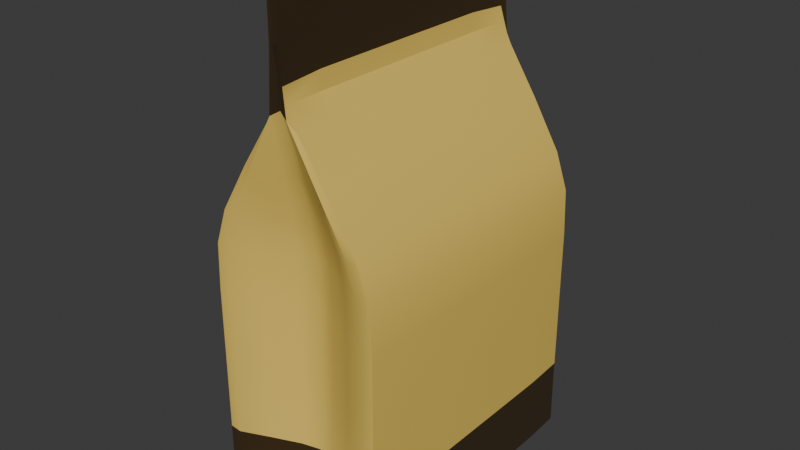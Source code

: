 # Source: coffe_bag.blend  (saved by Blender 4.5.91; exported with 4.5.12 LTS)
import bpy
from mathutils import Matrix  # noqa: F401  (used for matrix-valued properties, if any)

bpy.ops.wm.read_factory_settings(use_empty=True)
scene = bpy.context.scene
scene.name = 'Scene'

# ---- collections
col_collection = bpy.data.collections.new('Collection'); scene.collection.children.link(col_collection)

# ---- materials (node trees are filled in below, after node groups)
mat_material_001 = bpy.data.materials.new('Material.001')
mat_material_002 = bpy.data.materials.new('Material.002')

# ---- node groups
ng_smooth_by_angle = bpy.data.node_groups.new('Smooth by Angle', 'GeometryNodeTree')
_s = ng_smooth_by_angle.interface.new_socket(name='Mesh', in_out='OUTPUT', socket_type='NodeSocketGeometry')
_s = ng_smooth_by_angle.interface.new_socket(name='Mesh', in_out='INPUT', socket_type='NodeSocketGeometry')
_s = ng_smooth_by_angle.interface.new_socket(name='Angle', in_out='INPUT', socket_type='NodeSocketFloat')
_s.subtype = 'ANGLE'
_s.default_value = 0.5236
_s.min_value = 0.0
_s.max_value = 3.142
_s.description = 'Maximum face angle for smooth edges'
_s = ng_smooth_by_angle.interface.new_socket(name='Ignore Sharpness', in_out='INPUT', socket_type='NodeSocketBool')
_s.force_non_field = True
ng_smooth_by_angle.description = 'Set the sharpness of mesh edges based on the angle between the neighboring faces'
ng_smooth_by_angle.is_modifier = True
_N = ng_smooth_by_angle.nodes; _L = ng_smooth_by_angle.links
n0 = _N.new('GeometryNodeSetShadeSmooth'); n0.name = 'Set Shade Smooth'; n0.location = (120, -80)
n0.domain = 'EDGE'
n1 = _N.new('GeometryNodeSetShadeSmooth'); n1.name = 'Set Shade Smooth.001'; n1.location = (300, -80)
n2 = _N.new('NodeGroupOutput'); n2.name = 'Group Output'; n2.location = (480, -80)
n3 = _N.new('GeometryNodeInputMeshEdgeAngle'); n3.name = 'Edge Angle'; n3.location = (-440, -240)
n4 = _N.new('NodeGroupInput'); n4.name = 'Group Input'; n4.location = (-80, -80)
n5 = _N.new('GeometryNodeInputEdgeSmooth'); n5.name = 'Is Edge Smooth'; n5.location = (-260, -120)
n6 = _N.new('GeometryNodeInputShadeSmooth'); n6.name = 'Is Shade Smooth'; n6.location = (-440, -397)
n7 = _N.new('FunctionNodeCompare'); n7.name = 'Compare'; n7.location = (-260, -260)
n7.operation = 'LESS_EQUAL'
n7.inputs[6].default_value = (0.0, 0.0, 0.0, 0.0)
n7.inputs[7].default_value = (0.0, 0.0, 0.0, 0.0)
n8 = _N.new('FunctionNodeBooleanMath'); n8.name = 'Boolean Math.001'; n8.location = (-80, -260)
n9 = _N.new('NodeGroupInput'); n9.name = 'Group Input.001'; n9.location = (-440, -329)
n10 = _N.new('NodeGroupInput'); n10.name = 'Group Input.002'; n10.location = (-259, -189)
n11 = _N.new('FunctionNodeBooleanMath'); n11.name = 'Boolean Math'; n11.location = (-80, -149)
n11.operation = 'OR'
n12 = _N.new('FunctionNodeBooleanMath'); n12.name = 'Boolean Math.002'; n12.location = (-260, -380)
n12.operation = 'OR'
n13 = _N.new('NodeGroupInput'); n13.name = 'Group Input.003'; n13.location = (-440, -460)
_L.new(n3.outputs[0], n7.inputs[0])
_L.new(n1.outputs[0], n2.inputs[0])
_L.new(n9.outputs[1], n7.inputs[1])
_L.new(n7.outputs[0], n8.inputs[0])
_L.new(n4.outputs[0], n0.inputs[0])
_L.new(n0.outputs[0], n1.inputs[0])
_L.new(n8.outputs[0], n0.inputs[2])
_L.new(n10.outputs[2], n11.inputs[1])
_L.new(n5.outputs[0], n11.inputs[0])
_L.new(n11.outputs[0], n0.inputs[1])
_L.new(n13.outputs[2], n12.inputs[1])
_L.new(n6.outputs[0], n12.inputs[0])
_L.new(n12.outputs[0], n8.inputs[1])
n2.is_active_output = True

# ---- material node trees
mat_material_001.use_nodes = True; mat_material_001.node_tree.nodes.clear()
_N = mat_material_001.node_tree.nodes; _L = mat_material_001.node_tree.links
n0 = _N.new('ShaderNodeBsdfPrincipled'); n0.name = 'Principled BSDF'; n0.location = (-178, 139)
n0.inputs[0].default_value = (0.7969, 0.5568, 0.1053, 1.0)
n0.inputs[2].default_value = 0.8909
n1 = _N.new('ShaderNodeOutputMaterial'); n1.name = 'Material Output'; n1.location = (200, 100)
_L.new(n0.outputs[0], n1.inputs[0])
n1.is_active_output = True
mat_material_002.use_nodes = True; mat_material_002.node_tree.nodes.clear()
_N = mat_material_002.node_tree.nodes; _L = mat_material_002.node_tree.links
n0 = _N.new('ShaderNodeBsdfPrincipled'); n0.name = 'Principled BSDF'; n0.location = (-200, 100)
n0.inputs[0].default_value = (0.03482, 0.01702, 0.0, 1.0)
n0.inputs[2].default_value = 1.0
n1 = _N.new('ShaderNodeOutputMaterial'); n1.name = 'Material Output'; n1.location = (200, 100)
_L.new(n0.outputs[0], n1.inputs[0])
n1.is_active_output = True

# ---- world
world_world = bpy.data.worlds.new('World'); scene.world = world_world
world_world.use_nodes = True; world_world.node_tree.nodes.clear()
_N = world_world.node_tree.nodes; _L = world_world.node_tree.links
n0 = _N.new('ShaderNodeOutputWorld'); n0.name = 'World Output'; n0.location = (200, 100)
n1 = _N.new('ShaderNodeBackground'); n1.name = 'Background'; n1.location = (-200, 100)
n1.inputs[0].default_value = (0.05088, 0.05088, 0.05088, 1.0)
_L.new(n1.outputs[0], n0.inputs[0])
n0.is_active_output = True
world_world.color = (0.05088, 0.05088, 0.05088)
world_world.sun_shadow_jitter_overblur = 0.0

# ---- meshes
me_cube_001 = bpy.data.meshes.new('Cube.001')
me_cube_001.from_pydata([(-0.9928, -0.9928, 0.0455), (-0.9972, -0.9972, 0.0519), (-0.9928, 0.9928, 0.0455), (-0.9972, 0.9972, 0.0519), (0.9928, -0.9928, 0.0455), (0.9972, -0.9972, 0.0519), (0.9928, 0.9928, 0.0455), (0.9972, 0.9972, 0.0519), (0.07837, 0.7066, 2.0), (-0.07837, 0.7066, 2.0), (-0.07837, -0.7066, 2.0), (0.07837, -0.7066, 2.0), (-0.07909, 1.0, 0.05874), (0.07909, 1.0, 0.05874), (0.07919, 0.9945, 0.04949), (-0.07919, 0.9945, 0.04949), (-0.07911, 0.9991, 0.05665), (0.07911, 0.9991, 0.05665), (0.07909, -1.0, 0.05874), (-0.07909, -1.0, 0.05874), (-0.07919, -0.9945, 0.04949), (0.07919, -0.9945, 0.04949), (0.07911, -0.9991, 0.05665), (-0.07911, -0.9991, 0.05665), (-0.9933, -1.0, 2.0), (-1.0, -0.9942, 2.0), (-1.0, 0.9942, 2.0), (-0.9933, 1.0, 2.0), (1.0, -0.9942, 2.0), (0.9933, -1.0, 2.0), (0.9933, 1.0, 2.0), (1.0, 0.9942, 2.0), (-0.9933, -1.0, 0.05874), (-1.0, -0.9942, 0.05874), (-0.9979, -0.9979, 0.05374), (-1.0, 0.9942, 0.05874), (-0.9933, 1.0, 0.05874), (-0.9979, 0.9979, 0.05374), (1.0, -0.9942, 0.05874), (0.9933, -1.0, 0.05874), (0.9979, -0.9979, 0.05374), (0.9933, 1.0, 0.05874), (1.0, 0.9942, 0.05874), (0.9979, 0.9979, 0.05374), (-0.02825, 0.9942, 3.513), (-0.02245, 0.9942, 3.519), (-0.02245, 1.0, 3.513), (0.02245, 0.9942, 3.519), (0.02825, 0.9942, 3.513), (0.02245, 1.0, 3.513), (0.02245, -0.9942, 3.519), (0.02245, -1.0, 3.513), (0.02825, -0.9942, 3.513), (-0.02245, -1.0, 3.513), (-0.02245, -0.9942, 3.519), (-0.02825, -0.9942, 3.513), (-0.02825, -0.9942, 2.861), (-0.0326, -0.9942, 2.851), (-0.02245, -1.0, 2.854), (0.02825, -0.9942, 2.861), (0.02245, -1.0, 2.854), (0.0326, -0.9942, 2.851), (0.02825, 0.9942, 2.861), (0.0326, 0.9942, 2.851), (0.02245, 1.0, 2.854), (-0.02825, 0.9942, 2.861), (-0.02245, 1.0, 2.854), (-0.0326, 0.9942, 2.851), (0.07847, -0.7066, 1.724), (-0.07847, -0.7066, 1.724), (0.07847, 0.7066, 1.724), (-0.07847, 0.7066, 1.724), (-0.9933, -1.0, 1.724), (-1.0, -0.9942, 1.724), (-0.9933, 1.0, 1.724), (-1.0, 0.9942, 1.724), (0.9933, 1.0, 1.724), (1.0, 0.9942, 1.724), (0.9933, -1.0, 1.724), (1.0, -0.9942, 1.724), (-0.07898, -0.7066, 0.3429), (0.07898, 0.7066, 0.3429), (-1.0, -0.9942, 0.3429), (-0.9933, 1.0, 0.3429), (1.0, 0.9942, 0.3429), (0.9933, -1.0, 0.3429), (0.07898, -0.7066, 0.3429), (-0.07898, 0.7066, 0.3429), (-0.9933, -1.0, 0.3429), (-1.0, 0.9942, 0.3429), (0.9933, 1.0, 0.3429), (1.0, -0.9942, 0.3429), (-0.07907, -0.9962, 0.0952), (0.07907, 0.9962, 0.0952), (-1.0, -0.9942, 0.0952), (-0.9933, 1.0, 0.0952), (1.0, 0.9942, 0.0952), (0.9933, -1.0, 0.0952), (0.07907, -0.9962, 0.0952), (-0.07907, 0.9962, 0.0952), (-0.9933, -1.0, 0.0952), (-1.0, 0.9942, 0.0952), (0.9933, 1.0, 0.0952), (1.0, -0.9942, 0.0952)], [], [(2, 0, 1, 3), (4, 6, 7, 5), (17, 14, 15, 16), (13, 17, 16, 12), (23, 20, 21, 22), (19, 23, 22, 18), (14, 21, 20, 15), (68, 11, 10, 69), (93, 13, 12, 99), (6, 14, 17, 7), (15, 2, 3, 16), (14, 6, 4, 21), (2, 15, 20, 0), (0, 20, 23, 1), (21, 4, 5, 22), (32, 33, 34), (35, 36, 37), (38, 39, 40), (41, 42, 43), (44, 45, 46), (47, 48, 49), (50, 51, 52), (53, 54, 55), (56, 57, 58), (59, 60, 61), (62, 63, 64), (65, 66, 67), (58, 53, 55, 56), (44, 55, 54, 45), (52, 48, 47, 50), (51, 60, 59, 52), (64, 49, 48, 62), (49, 46, 45, 47), (53, 51, 50, 54), (46, 66, 65, 44), (72, 24, 25, 73), (95, 36, 35, 101), (76, 30, 31, 77), (97, 39, 38, 103), (61, 63, 62, 59), (67, 57, 56, 65), (66, 27, 26, 67), (24, 58, 57, 25), (60, 29, 28, 61), (30, 64, 63, 31), (26, 25, 57, 67), (24, 10, 58), (73, 25, 26, 75), (69, 10, 24, 72), (9, 27, 66), (74, 27, 9, 71), (28, 31, 63, 61), (77, 31, 28, 79), (11, 29, 60), (78, 29, 11, 68), (30, 8, 64), (70, 8, 30, 76), (1, 23, 19, 32, 34), (3, 1, 34, 33, 35, 37), (16, 3, 37, 36, 12), (22, 5, 40, 39, 18), (5, 7, 43, 42, 38, 40), (7, 17, 13, 41, 43), (65, 56, 55, 44), (50, 47, 45, 54), (64, 66, 46, 49), (59, 62, 48, 52), (58, 60, 51, 53), (11, 60, 58, 10), (9, 66, 64, 8), (81, 70, 76, 90), (85, 78, 68, 86), (84, 77, 79, 91), (83, 74, 71, 87), (80, 69, 72, 88), (82, 73, 75, 89), (29, 78, 79, 28), (90, 76, 77, 84), (27, 74, 75, 26), (88, 72, 73, 82), (8, 70, 71, 9), (86, 68, 69, 80), (98, 86, 80, 92), (100, 88, 82, 94), (102, 90, 84, 96), (94, 82, 89, 101), (92, 80, 88, 100), (95, 83, 87, 99), (96, 84, 91, 103), (97, 85, 86, 98), (93, 81, 90, 102), (78, 85, 91, 79), (74, 83, 89, 75), (70, 81, 87, 71), (13, 93, 102, 41), (39, 97, 98, 18), (42, 96, 103, 38), (36, 95, 99, 12), (19, 92, 100, 32), (33, 94, 101, 35), (41, 102, 96, 42), (32, 100, 94, 33), (18, 98, 92, 19), (85, 97, 103, 91), (83, 95, 101, 89), (81, 93, 99, 87)])
me_cube_001.polygons.foreach_set('use_smooth', [True] * 106)
me_cube_001.polygons.foreach_set('material_index', [1, 1, 1, 1, 1, 1, 1, 0, 1, 1, 1, 1, 1, 1, 1, 1, 1, 1, 1, 1, 1, 1, 1, 0, 0, 0, 0, 1, 1, 1, 1, 1, 1, 1, 1, 0, 1, 0, 1, 0, 0, 0, 0, 0, 0, 0, 0, 0, 0, 0, 0, 0, 0, 0, 0, 0, 0, 1, 1, 1, 1, 1, 1, 1, 1, 1, 1, 1, 0, 0, 0, 0, 0, 0, 0, 0, 0, 0, 0, 0, 0, 0, 1, 1, 1, 1, 1, 1, 1, 1, 1, 0, 0, 0, 1, 1, 1, 1, 1, 1, 1, 1, 1, 1, 1, 1])
_k = {(44, 55): 0.47546, (45, 54): 0.47546, (48, 52): 0.47546, (47, 50): 0.47546, (46, 49): 0.47546, (45, 47): 0.47546, (51, 53): 0.47546, (50, 54): 0.47546}
me_cube_001.attributes.new('crease_edge', 'FLOAT', 'EDGE').data.foreach_set('value', [_k.get((min(e.vertices), max(e.vertices)), 0.0) for e in me_cube_001.edges])
_uv = me_cube_001.uv_layers.new(name='UVMap')
_uv.uv.foreach_set('vector', [0.1233, 0.4993, 0.1233, 0.7507, 0.1225, 0.7514, 0.1225, 0.4986, 0.3797, 0.7494, 0.3797, 0.5006, 0.3811, 0.5002, 0.3811, 0.7498, 0.2601, 0.4952, 0.2601, 0.4964, 0.2399, 0.4964, 0.2399, 0.4953, 0.3823, 0.3849, 0.382, 0.3849, 0.382, 0.3651, 0.3823, 0.3651, 0.2399, 0.7547, 0.2399, 0.7536, 0.2601, 0.7536, 0.2601, 0.7548, 0.3823, 0.8849, 0.382, 0.8849, 0.382, 0.8651, 0.3823, 0.8651, 0.2601, 0.4964, 0.2601, 0.7536, 0.2399, 0.7536, 0.2399, 0.4964, 0.5904, 0.8652, 0.625, 0.8652, 0.625, 0.8848, 0.5904, 0.8848, 0.3869, 0.3849, 0.3823, 0.3849, 0.3823, 0.3651, 0.3869, 0.3651, 0.3797, 0.5006, 0.2601, 0.4964, 0.2601, 0.4952, 0.3811, 0.5002, 0.2399, 0.4964, 0.1233, 0.4993, 0.1225, 0.4986, 0.2399, 0.4953, 0.2601, 0.4964, 0.3797, 0.5006, 0.3797, 0.7494, 0.2601, 0.7536, 0.1233, 0.4993, 0.2399, 0.4964, 0.2399, 0.7536, 0.1233, 0.7507, 0.1233, 0.7507, 0.2399, 0.7536, 0.2399, 0.7547, 0.1225, 0.7514, 0.2601, 0.7536, 0.3797, 0.7494, 0.3811, 0.7498, 0.2601, 0.7548, 0.3823, 0.0, 0.3823, 0.0007244, 0.3815, 0.0002589, 0.3823, 0.2493, 0.3823, 0.2508, 0.3815, 0.2499, 0.3823, 0.7493, 0.3823, 0.7508, 0.3814, 0.7499, 0.3823, 0.4992, 0.3823, 0.5007, 0.3814, 0.5001, 0.625, 0.2493, 0.625, 0.2493, 0.625, 0.25, 0.625, 0.5007, 0.625, 0.5007, 0.625, 0.498, 0.625, 0.0007244, 0.625, 0.0, 0.625, 0.0007244, 0.625, 0.0, 0.625, 0.0007244, 0.625, 0.0007244, 0.625, 0.0007244, 0.625, 0.0007244, 0.625, 0.0, 0.625, 0.7493, 0.625, 0.75, 0.625, 0.7493, 0.625, 0.5007, 0.625, 0.5007, 0.625, 0.4989, 0.625, 0.2493, 0.625, 0.25, 0.625, 0.2493, 0.625, 0.0, 0.625, 0.0, 0.625, 0.0007244, 0.625, 0.0007244, 0.625, 0.2493, 0.625, 0.0007244, 0.625, 0.0007244, 0.625, 0.2493, 0.625, 0.7493, 0.625, 0.5007, 0.625, 0.5007, 0.625, 0.7493, 0.625, 0.75, 0.625, 0.75, 0.625, 0.7493, 0.625, 0.7493, 0.625, 0.4989, 0.625, 0.498, 0.625, 0.5007, 0.625, 0.5007, 0.625, 0.25, 0.625, 0.25, 0.625, 0.2493, 0.625, 0.2493, 0.625, 0.0, 0.625, 0.0, 0.625, 0.0007244, 0.625, 0.0007244, 0.625, 0.25, 0.625, 0.25, 0.625, 0.2493, 0.625, 0.2493, 0.5904, 0.0, 0.625, 0.0, 0.625, 0.0007244, 0.5904, 0.0007244, 0.3869, 0.2508, 0.3823, 0.2508, 0.3823, 0.2493, 0.3869, 0.2493, 0.5904, 0.4992, 0.625, 0.4992, 0.625, 0.5007, 0.5904, 0.5007, 0.3869, 0.7508, 0.3823, 0.7508, 0.3823, 0.7493, 0.3869, 0.7493, 0.625, 0.7493, 0.625, 0.5007, 0.625, 0.5007, 0.625, 0.7493, 0.625, 0.2493, 0.625, 0.0007244, 0.625, 0.0007244, 0.625, 0.2493, 0.625, 0.25, 0.625, 0.2508, 0.625, 0.2493, 0.625, 0.2493, 0.625, 0.9992, 0.625, 0.9989, 0.625, 1.0, 0.625, 1.0, 0.625, 0.9816, 0.625, 0.7508, 0.625, 0.7493, 0.625, 0.9796, 0.625, 0.4992, 0.625, 0.4989, 0.625, 0.5007, 0.625, 0.5007, 0.625, 0.2493, 0.625, 0.0007244, 0.625, 0.0007244, 0.625, 0.2493, 0.625, 0.9992, 0.625, 0.8848, 0.625, 0.9989, 0.5904, 0.0007244, 0.625, 0.0007244, 0.625, 0.2493, 0.5904, 0.2493, 0.5904, 0.8848, 0.625, 0.8848, 0.625, 0.9992, 0.5904, 0.9992, 0.625, 0.3652, 0.625, 0.2508, 0.625, 0.4816, 0.5904, 0.2508, 0.625, 0.2508, 0.625, 0.3652, 0.5904, 0.3652, 0.625, 0.7493, 0.625, 0.5007, 0.625, 0.5007, 0.625, 0.7493, 0.5904, 0.5007, 0.625, 0.5007, 0.625, 0.7493, 0.5904, 0.7493, 0.625, 0.8652, 0.625, 0.7508, 0.625, 0.9816, 0.5904, 0.7508, 0.625, 0.7508, 0.625, 0.8652, 0.5904, 0.8652, 0.625, 0.4992, 0.625, 0.3848, 0.625, 0.4989, 0.5904, 0.3848, 0.625, 0.3848, 0.625, 0.4992, 0.5904, 0.4992, 0.3811, 0.9996, 0.382, 0.8849, 0.3823, 0.8849, 0.3823, 0.9992, 0.3815, 0.9997, 0.3811, 0.2499, 0.3811, 0.0003543, 0.3815, 0.0002589, 0.3823, 0.0007244, 0.3823, 0.2493, 0.3815, 0.2499, 0.382, 0.3651, 0.3811, 0.2499, 0.3815, 0.2499, 0.3823, 0.2508, 0.3823, 0.3651, 0.382, 0.8651, 0.3811, 0.7498, 0.3814, 0.7499, 0.3823, 0.7508, 0.3823, 0.8651, 0.3811, 0.7498, 0.3811, 0.5002, 0.3814, 0.5001, 0.3823, 0.5007, 0.3823, 0.7493, 0.3814, 0.7499, 0.3811, 0.5002, 0.382, 0.3849, 0.3823, 0.3849, 0.3823, 0.4992, 0.3814, 0.5001, 0.625, 0.2493, 0.625, 0.0007244, 0.625, 0.0007244, 0.625, 0.2493, 0.625, 0.0007244, 0.625, 0.2493, 0.625, 0.2493, 0.625, 0.0007244, 0.625, 0.4989, 0.625, 0.4816, 0.625, 0.4827, 0.625, 0.498, 0.625, 0.7493, 0.625, 0.5007, 0.625, 0.5007, 0.625, 0.7493, 0.625, 0.9989, 0.625, 0.9816, 0.625, 0.9827, 0.625, 0.998, 0.625, 0.8652, 0.625, 0.9816, 0.625, 0.9989, 0.625, 0.8848, 0.625, 0.3652, 0.625, 0.4816, 0.625, 0.4989, 0.625, 0.3848, 0.4179, 0.3849, 0.5904, 0.3848, 0.5904, 0.4992, 0.4179, 0.4992, 0.4179, 0.7508, 0.5904, 0.7508, 0.5904, 0.8652, 0.4179, 0.8651, 0.4179, 0.5007, 0.5904, 0.5007, 0.5904, 0.7493, 0.4179, 0.7493, 0.4179, 0.2508, 0.5904, 0.2508, 0.5904, 0.3652, 0.4179, 0.3651, 0.4179, 0.8849, 0.5904, 0.8848, 0.5904, 0.9992, 0.4179, 0.9992, 0.4179, 0.0007244, 0.5904, 0.0007244, 0.5904, 0.2493, 0.4179, 0.2493, 0.625, 0.7508, 0.5904, 0.7508, 0.5904, 0.7493, 0.625, 0.7493, 0.4179, 0.4992, 0.5904, 0.4992, 0.5904, 0.5007, 0.4179, 0.5007, 0.625, 0.2508, 0.5904, 0.2508, 0.5904, 0.2493, 0.625, 0.2493, 0.4179, 0.0, 0.5904, 0.0, 0.5904, 0.0007244, 0.4179, 0.0007244, 0.625, 0.3848, 0.5904, 0.3848, 0.5904, 0.3652, 0.625, 0.3652, 0.4179, 0.8651, 0.5904, 0.8652, 0.5904, 0.8848, 0.4179, 0.8849, 0.3869, 0.8651, 0.4179, 0.8651, 0.4179, 0.8849, 0.3869, 0.8849, 0.3869, 0.0, 0.4179, 0.0, 0.4179, 0.0007244, 0.3869, 0.0007244, 0.3869, 0.4992, 0.4179, 0.4992, 0.4179, 0.5007, 0.3869, 0.5007, 0.3869, 0.0007244, 0.4179, 0.0007244, 0.4179, 0.2493, 0.3869, 0.2493, 0.3869, 0.8849, 0.4179, 0.8849, 0.4179, 0.9992, 0.3869, 0.9992, 0.3869, 0.2508, 0.4179, 0.2508, 0.4179, 0.3651, 0.3869, 0.3651, 0.3869, 0.5007, 0.4179, 0.5007, 0.4179, 0.7493, 0.3869, 0.7493, 0.3869, 0.7508, 0.4179, 0.7508, 0.4179, 0.8651, 0.3869, 0.8651, 0.3869, 0.3849, 0.4179, 0.3849, 0.4179, 0.4992, 0.3869, 0.4992, 0.5904, 0.7508, 0.4179, 0.7508, 0.4179, 0.7493, 0.5904, 0.7493, 0.5904, 0.2508, 0.4179, 0.2508, 0.4179, 0.2493, 0.5904, 0.2493, 0.5904, 0.3848, 0.4179, 0.3849, 0.4179, 0.3651, 0.5904, 0.3652, 0.3823, 0.3849, 0.3869, 0.3849, 0.3869, 0.4992, 0.3823, 0.4992, 0.3823, 0.7508, 0.3869, 0.7508, 0.3869, 0.8651, 0.3823, 0.8651, 0.3823, 0.5007, 0.3869, 0.5007, 0.3869, 0.7493, 0.3823, 0.7493, 0.3823, 0.2508, 0.3869, 0.2508, 0.3869, 0.3651, 0.3823, 0.3651, 0.3823, 0.8849, 0.3869, 0.8849, 0.3869, 0.9992, 0.3823, 0.9992, 0.3823, 0.0007244, 0.3869, 0.0007244, 0.3869, 0.2493, 0.3823, 0.2493, 0.3823, 0.4992, 0.3869, 0.4992, 0.3869, 0.5007, 0.3823, 0.5007, 0.3823, 0.0, 0.3869, 0.0, 0.3869, 0.0007244, 0.3823, 0.0007244, 0.3823, 0.8651, 0.3869, 0.8651, 0.3869, 0.8849, 0.3823, 0.8849, 0.4179, 0.7508, 0.3869, 0.7508, 0.3869, 0.7493, 0.4179, 0.7493, 0.4179, 0.2508, 0.3869, 0.2508, 0.3869, 0.2493, 0.4179, 0.2493, 0.4179, 0.3849, 0.3869, 0.3849, 0.3869, 0.3651, 0.4179, 0.3651])
me_cube_001.materials.append(mat_material_001)
me_cube_001.materials.append(mat_material_002)
me_cube_001.update()

# ---- objects
ob_cube = bpy.data.objects.new('Cube', me_cube_001)

# ---- transforms, parenting, visibility, modifiers, constraints
ob_cube.location = (0.0, 0.0, 0.0)
ob_cube.scale = (0.6106, 1.0, 1.0)
_m = ob_cube.modifiers.new('Subdivision', 'SUBSURF')
_m.render_levels = 1
_m.show_only_control_edges = False
_m = ob_cube.modifiers.new('Smooth by Angle', 'NODES')
_m.node_group = ng_smooth_by_angle
_m.use_pin_to_last = True
_m.show_group_selector = False

# ---- collection membership
col_collection.objects.link(ob_cube)

# ---- scene / render settings (as saved in the file)
scene.frame_start = 1; scene.frame_end = 250; scene.frame_set(1)
scene.render.engine = 'BLENDER_EEVEE_NEXT'
bpy.context.view_layer.update()

# ---- added for rendering (the .blend has no active camera and no usable light): camera, sun
cam_auto = bpy.data.cameras.new('AutoCamera')
cam_auto.lens = 50.0
cam_auto.sensor_width = 36.0
cam_auto.clip_end = 1000.0
ob_auto_camera = bpy.data.objects.new('AutoCamera', cam_auto)
scene.collection.objects.link(ob_auto_camera)
ob_auto_camera.location = (3.87462, -4.64955, 4.88302)
ob_auto_camera.rotation_euler = (1.09748, -7.21219e-08, 0.694738)
scene.camera = ob_auto_camera
light_auto_sun = bpy.data.lights.new('AutoSun', 'SUN')
light_auto_sun.energy = 3.0
light_auto_sun.angle = 0.0523599
ob_auto_sun = bpy.data.objects.new('AutoSun', light_auto_sun)
scene.collection.objects.link(ob_auto_sun)
ob_auto_sun.rotation_euler = (0.872665, 0.174533, 0.523599)
bpy.context.view_layer.update()
